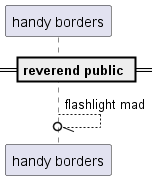

The diagram above was rendered by PlantUML. Its source (embedded in the PNG):
@startuml
participant "handy borders" as 0
== reverend public ==
0 --//o 0: flashlight mad
@enduml